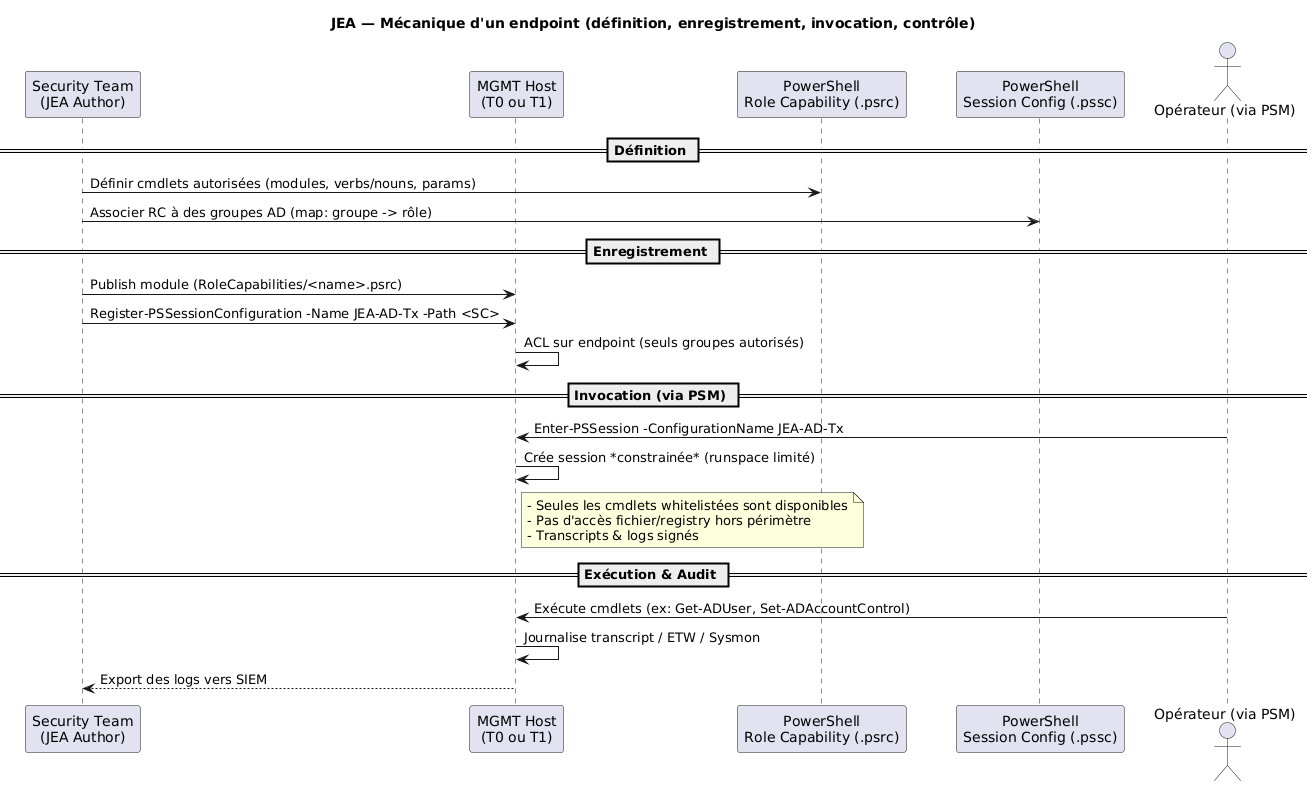

The diagram above was rendered by PlantUML. Its source (embedded in the PNG):
@startuml
title JEA — Mécanique d'un endpoint (définition, enregistrement, invocation, contrôle)

skinparam ParticipantPadding 20
skinparam BoxPadding 10

participant "Security Team\n(JEA Author)" as SEC
participant "MGMT Host\n(T0 ou T1)" as MGMT
participant "PowerShell\nRole Capability (.psrc)" as RC
participant "PowerShell\nSession Config (.pssc)" as SC
actor "Opérateur (via PSM)" as OP

== Définition ==
SEC -> RC: Définir cmdlets autorisées (modules, verbs/nouns, params)
SEC -> SC: Associer RC à des groupes AD (map: groupe -> rôle)

== Enregistrement ==
SEC -> MGMT: Publish module (RoleCapabilities/<name>.psrc)
SEC -> MGMT: Register-PSSessionConfiguration -Name JEA-AD-Tx -Path <SC>
MGMT -> MGMT: ACL sur endpoint (seuls groupes autorisés)

== Invocation (via PSM) ==
OP -> MGMT: Enter-PSSession -ConfigurationName JEA-AD-Tx
MGMT -> MGMT: Crée session *constrainée* (runspace limité)
note right of MGMT
  - Seules les cmdlets whitelistées sont disponibles
  - Pas d'accès fichier/registry hors périmètre
  - Transcripts & logs signés
end note

== Exécution & Audit ==
OP -> MGMT: Exécute cmdlets (ex: Get-ADUser, Set-ADAccountControl)
MGMT -> MGMT: Journalise transcript / ETW / Sysmon
MGMT --> SEC: Export des logs vers SIEM
@enduml